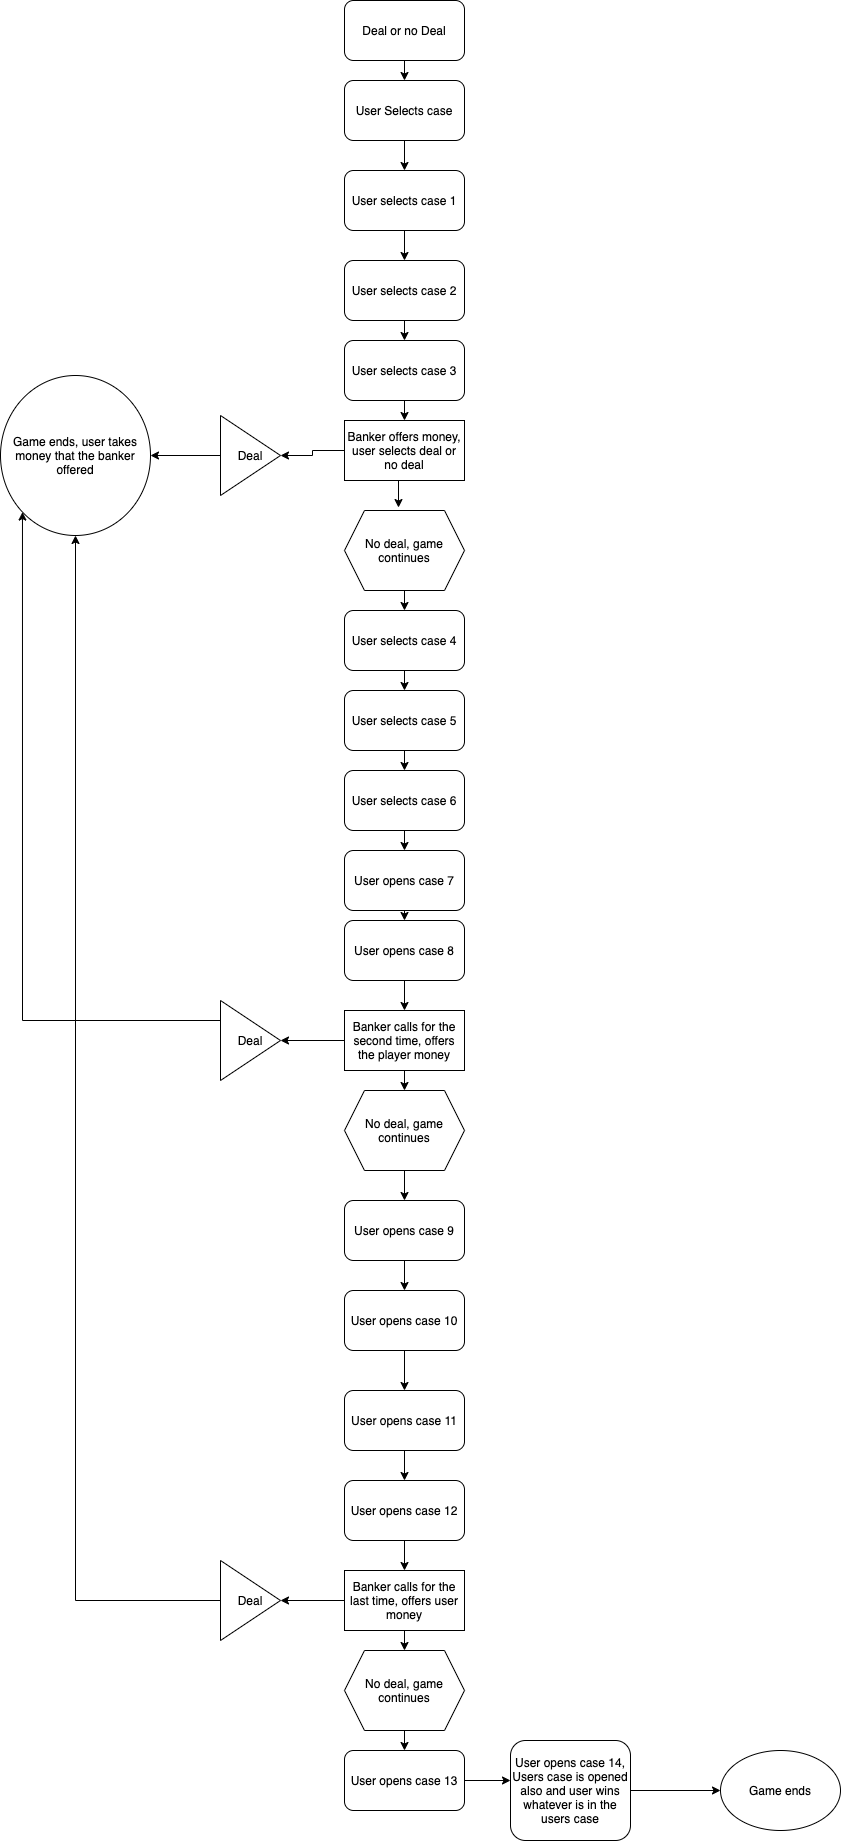

The diagram above was exported from draw.io. Its source (the exported page's mxGraphModel, read from the mxfile embedded in the PNG):
<mxGraphModel dx="946" dy="540" grid="1" gridSize="10" guides="1" tooltips="1" connect="1" arrows="1" fold="1" page="1" pageScale="1" pageWidth="1200" pageHeight="1920" math="0" shadow="0">
  <root>
    <mxCell id="0" />
    <mxCell id="1" parent="0" />
    <mxCell id="2NX7n81TpQMtjUyO9Oyo-29" style="edgeStyle=orthogonalEdgeStyle;rounded=0;orthogonalLoop=1;jettySize=auto;html=1;exitX=0.5;exitY=1;exitDx=0;exitDy=0;entryX=0.5;entryY=0;entryDx=0;entryDy=0;" edge="1" parent="1" source="2NX7n81TpQMtjUyO9Oyo-1" target="2NX7n81TpQMtjUyO9Oyo-2">
      <mxGeometry relative="1" as="geometry" />
    </mxCell>
    <mxCell id="2NX7n81TpQMtjUyO9Oyo-1" value="Deal or no Deal" style="rounded=1;whiteSpace=wrap;html=1;" vertex="1" parent="1">
      <mxGeometry x="354" y="10" width="120" height="60" as="geometry" />
    </mxCell>
    <mxCell id="2NX7n81TpQMtjUyO9Oyo-30" style="edgeStyle=orthogonalEdgeStyle;rounded=0;orthogonalLoop=1;jettySize=auto;html=1;exitX=0.5;exitY=1;exitDx=0;exitDy=0;entryX=0.5;entryY=0;entryDx=0;entryDy=0;" edge="1" parent="1" source="2NX7n81TpQMtjUyO9Oyo-2" target="2NX7n81TpQMtjUyO9Oyo-3">
      <mxGeometry relative="1" as="geometry" />
    </mxCell>
    <mxCell id="2NX7n81TpQMtjUyO9Oyo-2" value="User Selects case" style="rounded=1;whiteSpace=wrap;html=1;" vertex="1" parent="1">
      <mxGeometry x="354" y="90" width="120" height="60" as="geometry" />
    </mxCell>
    <mxCell id="2NX7n81TpQMtjUyO9Oyo-31" style="edgeStyle=orthogonalEdgeStyle;rounded=0;orthogonalLoop=1;jettySize=auto;html=1;exitX=0.5;exitY=1;exitDx=0;exitDy=0;entryX=0.5;entryY=0;entryDx=0;entryDy=0;" edge="1" parent="1" source="2NX7n81TpQMtjUyO9Oyo-3" target="2NX7n81TpQMtjUyO9Oyo-4">
      <mxGeometry relative="1" as="geometry" />
    </mxCell>
    <mxCell id="2NX7n81TpQMtjUyO9Oyo-3" value="User selects case 1" style="rounded=1;whiteSpace=wrap;html=1;" vertex="1" parent="1">
      <mxGeometry x="354" y="180" width="120" height="60" as="geometry" />
    </mxCell>
    <mxCell id="2NX7n81TpQMtjUyO9Oyo-32" style="edgeStyle=orthogonalEdgeStyle;rounded=0;orthogonalLoop=1;jettySize=auto;html=1;exitX=0.5;exitY=1;exitDx=0;exitDy=0;entryX=0.5;entryY=0;entryDx=0;entryDy=0;" edge="1" parent="1" source="2NX7n81TpQMtjUyO9Oyo-4" target="2NX7n81TpQMtjUyO9Oyo-5">
      <mxGeometry relative="1" as="geometry" />
    </mxCell>
    <mxCell id="2NX7n81TpQMtjUyO9Oyo-4" value="User selects case 2" style="rounded=1;whiteSpace=wrap;html=1;" vertex="1" parent="1">
      <mxGeometry x="354" y="270" width="120" height="60" as="geometry" />
    </mxCell>
    <mxCell id="2NX7n81TpQMtjUyO9Oyo-33" style="edgeStyle=orthogonalEdgeStyle;rounded=0;orthogonalLoop=1;jettySize=auto;html=1;exitX=0.5;exitY=1;exitDx=0;exitDy=0;entryX=0.5;entryY=0;entryDx=0;entryDy=0;" edge="1" parent="1" source="2NX7n81TpQMtjUyO9Oyo-5" target="2NX7n81TpQMtjUyO9Oyo-7">
      <mxGeometry relative="1" as="geometry" />
    </mxCell>
    <mxCell id="2NX7n81TpQMtjUyO9Oyo-5" value="User selects case 3" style="rounded=1;whiteSpace=wrap;html=1;" vertex="1" parent="1">
      <mxGeometry x="354" y="350" width="120" height="60" as="geometry" />
    </mxCell>
    <mxCell id="2NX7n81TpQMtjUyO9Oyo-6" value="Game ends, user takes money that the banker offered&lt;br&gt;" style="ellipse;whiteSpace=wrap;html=1;" vertex="1" parent="1">
      <mxGeometry x="10" y="385" width="150" height="160" as="geometry" />
    </mxCell>
    <mxCell id="2NX7n81TpQMtjUyO9Oyo-34" style="edgeStyle=orthogonalEdgeStyle;rounded=0;orthogonalLoop=1;jettySize=auto;html=1;exitX=0;exitY=0.5;exitDx=0;exitDy=0;" edge="1" parent="1" source="2NX7n81TpQMtjUyO9Oyo-7" target="2NX7n81TpQMtjUyO9Oyo-8">
      <mxGeometry relative="1" as="geometry" />
    </mxCell>
    <mxCell id="2NX7n81TpQMtjUyO9Oyo-36" style="edgeStyle=orthogonalEdgeStyle;rounded=0;orthogonalLoop=1;jettySize=auto;html=1;exitX=0.5;exitY=1;exitDx=0;exitDy=0;entryX=0.45;entryY=-0.037;entryDx=0;entryDy=0;entryPerimeter=0;" edge="1" parent="1" source="2NX7n81TpQMtjUyO9Oyo-7" target="2NX7n81TpQMtjUyO9Oyo-9">
      <mxGeometry relative="1" as="geometry" />
    </mxCell>
    <mxCell id="2NX7n81TpQMtjUyO9Oyo-7" value="Banker offers money, user selects deal or no deal" style="rounded=0;whiteSpace=wrap;html=1;" vertex="1" parent="1">
      <mxGeometry x="354" y="430" width="120" height="60" as="geometry" />
    </mxCell>
    <mxCell id="2NX7n81TpQMtjUyO9Oyo-35" style="edgeStyle=orthogonalEdgeStyle;rounded=0;orthogonalLoop=1;jettySize=auto;html=1;exitX=0;exitY=0.5;exitDx=0;exitDy=0;" edge="1" parent="1" source="2NX7n81TpQMtjUyO9Oyo-8" target="2NX7n81TpQMtjUyO9Oyo-6">
      <mxGeometry relative="1" as="geometry" />
    </mxCell>
    <mxCell id="2NX7n81TpQMtjUyO9Oyo-8" value="Deal" style="triangle;whiteSpace=wrap;html=1;" vertex="1" parent="1">
      <mxGeometry x="230" y="425" width="60" height="80" as="geometry" />
    </mxCell>
    <mxCell id="2NX7n81TpQMtjUyO9Oyo-37" style="edgeStyle=orthogonalEdgeStyle;rounded=0;orthogonalLoop=1;jettySize=auto;html=1;exitX=0.5;exitY=1;exitDx=0;exitDy=0;entryX=0.5;entryY=0;entryDx=0;entryDy=0;" edge="1" parent="1" source="2NX7n81TpQMtjUyO9Oyo-9" target="2NX7n81TpQMtjUyO9Oyo-10">
      <mxGeometry relative="1" as="geometry" />
    </mxCell>
    <mxCell id="2NX7n81TpQMtjUyO9Oyo-9" value="No deal, game continues&lt;br&gt;" style="shape=hexagon;perimeter=hexagonPerimeter2;whiteSpace=wrap;html=1;fixedSize=1;" vertex="1" parent="1">
      <mxGeometry x="354" y="520" width="120" height="80" as="geometry" />
    </mxCell>
    <mxCell id="2NX7n81TpQMtjUyO9Oyo-38" style="edgeStyle=orthogonalEdgeStyle;rounded=0;orthogonalLoop=1;jettySize=auto;html=1;exitX=0.5;exitY=1;exitDx=0;exitDy=0;entryX=0.5;entryY=0;entryDx=0;entryDy=0;" edge="1" parent="1" source="2NX7n81TpQMtjUyO9Oyo-10" target="2NX7n81TpQMtjUyO9Oyo-12">
      <mxGeometry relative="1" as="geometry" />
    </mxCell>
    <mxCell id="2NX7n81TpQMtjUyO9Oyo-10" value="User selects case 4&lt;br&gt;" style="rounded=1;whiteSpace=wrap;html=1;" vertex="1" parent="1">
      <mxGeometry x="354" y="620" width="120" height="60" as="geometry" />
    </mxCell>
    <mxCell id="2NX7n81TpQMtjUyO9Oyo-39" style="edgeStyle=orthogonalEdgeStyle;rounded=0;orthogonalLoop=1;jettySize=auto;html=1;exitX=0.5;exitY=1;exitDx=0;exitDy=0;entryX=0.5;entryY=0;entryDx=0;entryDy=0;" edge="1" parent="1" source="2NX7n81TpQMtjUyO9Oyo-12" target="2NX7n81TpQMtjUyO9Oyo-13">
      <mxGeometry relative="1" as="geometry" />
    </mxCell>
    <mxCell id="2NX7n81TpQMtjUyO9Oyo-12" value="User selects case 5" style="rounded=1;whiteSpace=wrap;html=1;" vertex="1" parent="1">
      <mxGeometry x="354" y="700" width="120" height="60" as="geometry" />
    </mxCell>
    <mxCell id="2NX7n81TpQMtjUyO9Oyo-40" style="edgeStyle=orthogonalEdgeStyle;rounded=0;orthogonalLoop=1;jettySize=auto;html=1;exitX=0.5;exitY=1;exitDx=0;exitDy=0;entryX=0.5;entryY=0;entryDx=0;entryDy=0;" edge="1" parent="1" source="2NX7n81TpQMtjUyO9Oyo-13" target="2NX7n81TpQMtjUyO9Oyo-14">
      <mxGeometry relative="1" as="geometry" />
    </mxCell>
    <mxCell id="2NX7n81TpQMtjUyO9Oyo-13" value="User selects case 6&lt;br&gt;" style="rounded=1;whiteSpace=wrap;html=1;" vertex="1" parent="1">
      <mxGeometry x="354" y="780" width="120" height="60" as="geometry" />
    </mxCell>
    <mxCell id="2NX7n81TpQMtjUyO9Oyo-41" style="edgeStyle=orthogonalEdgeStyle;rounded=0;orthogonalLoop=1;jettySize=auto;html=1;exitX=0.5;exitY=1;exitDx=0;exitDy=0;entryX=0.5;entryY=0;entryDx=0;entryDy=0;" edge="1" parent="1" source="2NX7n81TpQMtjUyO9Oyo-14" target="2NX7n81TpQMtjUyO9Oyo-15">
      <mxGeometry relative="1" as="geometry" />
    </mxCell>
    <mxCell id="2NX7n81TpQMtjUyO9Oyo-14" value="User opens case 7" style="rounded=1;whiteSpace=wrap;html=1;" vertex="1" parent="1">
      <mxGeometry x="354" y="860" width="120" height="60" as="geometry" />
    </mxCell>
    <mxCell id="2NX7n81TpQMtjUyO9Oyo-42" style="edgeStyle=orthogonalEdgeStyle;rounded=0;orthogonalLoop=1;jettySize=auto;html=1;exitX=0.5;exitY=1;exitDx=0;exitDy=0;entryX=0.5;entryY=0;entryDx=0;entryDy=0;" edge="1" parent="1" source="2NX7n81TpQMtjUyO9Oyo-15" target="2NX7n81TpQMtjUyO9Oyo-16">
      <mxGeometry relative="1" as="geometry" />
    </mxCell>
    <mxCell id="2NX7n81TpQMtjUyO9Oyo-15" value="User opens case 8&lt;br&gt;" style="rounded=1;whiteSpace=wrap;html=1;" vertex="1" parent="1">
      <mxGeometry x="354" y="930" width="120" height="60" as="geometry" />
    </mxCell>
    <mxCell id="2NX7n81TpQMtjUyO9Oyo-43" style="edgeStyle=orthogonalEdgeStyle;rounded=0;orthogonalLoop=1;jettySize=auto;html=1;exitX=0;exitY=0.5;exitDx=0;exitDy=0;entryX=1;entryY=0.5;entryDx=0;entryDy=0;" edge="1" parent="1" source="2NX7n81TpQMtjUyO9Oyo-16" target="2NX7n81TpQMtjUyO9Oyo-17">
      <mxGeometry relative="1" as="geometry" />
    </mxCell>
    <mxCell id="2NX7n81TpQMtjUyO9Oyo-45" style="edgeStyle=orthogonalEdgeStyle;rounded=0;orthogonalLoop=1;jettySize=auto;html=1;exitX=0.5;exitY=1;exitDx=0;exitDy=0;entryX=0.5;entryY=0;entryDx=0;entryDy=0;" edge="1" parent="1" source="2NX7n81TpQMtjUyO9Oyo-16" target="2NX7n81TpQMtjUyO9Oyo-18">
      <mxGeometry relative="1" as="geometry" />
    </mxCell>
    <mxCell id="2NX7n81TpQMtjUyO9Oyo-16" value="Banker calls for the second time, offers the player money&lt;br&gt;" style="rounded=0;whiteSpace=wrap;html=1;" vertex="1" parent="1">
      <mxGeometry x="354" y="1020" width="120" height="60" as="geometry" />
    </mxCell>
    <mxCell id="2NX7n81TpQMtjUyO9Oyo-44" style="edgeStyle=orthogonalEdgeStyle;rounded=0;orthogonalLoop=1;jettySize=auto;html=1;exitX=0;exitY=0.25;exitDx=0;exitDy=0;entryX=0;entryY=1;entryDx=0;entryDy=0;" edge="1" parent="1" source="2NX7n81TpQMtjUyO9Oyo-17" target="2NX7n81TpQMtjUyO9Oyo-6">
      <mxGeometry relative="1" as="geometry" />
    </mxCell>
    <mxCell id="2NX7n81TpQMtjUyO9Oyo-17" value="Deal" style="triangle;whiteSpace=wrap;html=1;" vertex="1" parent="1">
      <mxGeometry x="230" y="1010" width="60" height="80" as="geometry" />
    </mxCell>
    <mxCell id="2NX7n81TpQMtjUyO9Oyo-46" style="edgeStyle=orthogonalEdgeStyle;rounded=0;orthogonalLoop=1;jettySize=auto;html=1;exitX=0.5;exitY=1;exitDx=0;exitDy=0;entryX=0.5;entryY=0;entryDx=0;entryDy=0;" edge="1" parent="1" source="2NX7n81TpQMtjUyO9Oyo-18" target="2NX7n81TpQMtjUyO9Oyo-19">
      <mxGeometry relative="1" as="geometry" />
    </mxCell>
    <mxCell id="2NX7n81TpQMtjUyO9Oyo-18" value="No deal, game continues" style="shape=hexagon;perimeter=hexagonPerimeter2;whiteSpace=wrap;html=1;fixedSize=1;" vertex="1" parent="1">
      <mxGeometry x="354" y="1100" width="120" height="80" as="geometry" />
    </mxCell>
    <mxCell id="2NX7n81TpQMtjUyO9Oyo-47" style="edgeStyle=orthogonalEdgeStyle;rounded=0;orthogonalLoop=1;jettySize=auto;html=1;exitX=0.5;exitY=1;exitDx=0;exitDy=0;entryX=0.5;entryY=0;entryDx=0;entryDy=0;" edge="1" parent="1" source="2NX7n81TpQMtjUyO9Oyo-19" target="2NX7n81TpQMtjUyO9Oyo-20">
      <mxGeometry relative="1" as="geometry" />
    </mxCell>
    <mxCell id="2NX7n81TpQMtjUyO9Oyo-19" value="User opens case 9" style="rounded=1;whiteSpace=wrap;html=1;" vertex="1" parent="1">
      <mxGeometry x="354" y="1210" width="120" height="60" as="geometry" />
    </mxCell>
    <mxCell id="2NX7n81TpQMtjUyO9Oyo-48" style="edgeStyle=orthogonalEdgeStyle;rounded=0;orthogonalLoop=1;jettySize=auto;html=1;exitX=0.5;exitY=1;exitDx=0;exitDy=0;entryX=0.5;entryY=0;entryDx=0;entryDy=0;" edge="1" parent="1" source="2NX7n81TpQMtjUyO9Oyo-20" target="2NX7n81TpQMtjUyO9Oyo-21">
      <mxGeometry relative="1" as="geometry" />
    </mxCell>
    <mxCell id="2NX7n81TpQMtjUyO9Oyo-20" value="User opens case 10" style="rounded=1;whiteSpace=wrap;html=1;" vertex="1" parent="1">
      <mxGeometry x="354" y="1300" width="120" height="60" as="geometry" />
    </mxCell>
    <mxCell id="2NX7n81TpQMtjUyO9Oyo-49" style="edgeStyle=orthogonalEdgeStyle;rounded=0;orthogonalLoop=1;jettySize=auto;html=1;exitX=0.5;exitY=1;exitDx=0;exitDy=0;entryX=0.5;entryY=0;entryDx=0;entryDy=0;" edge="1" parent="1" source="2NX7n81TpQMtjUyO9Oyo-21" target="2NX7n81TpQMtjUyO9Oyo-22">
      <mxGeometry relative="1" as="geometry" />
    </mxCell>
    <mxCell id="2NX7n81TpQMtjUyO9Oyo-21" value="User opens case 11" style="rounded=1;whiteSpace=wrap;html=1;" vertex="1" parent="1">
      <mxGeometry x="354" y="1400" width="120" height="60" as="geometry" />
    </mxCell>
    <mxCell id="2NX7n81TpQMtjUyO9Oyo-50" style="edgeStyle=orthogonalEdgeStyle;rounded=0;orthogonalLoop=1;jettySize=auto;html=1;exitX=0.5;exitY=1;exitDx=0;exitDy=0;entryX=0.5;entryY=0;entryDx=0;entryDy=0;" edge="1" parent="1" source="2NX7n81TpQMtjUyO9Oyo-22" target="2NX7n81TpQMtjUyO9Oyo-24">
      <mxGeometry relative="1" as="geometry" />
    </mxCell>
    <mxCell id="2NX7n81TpQMtjUyO9Oyo-22" value="User opens case 12" style="rounded=1;whiteSpace=wrap;html=1;" vertex="1" parent="1">
      <mxGeometry x="354" y="1490" width="120" height="60" as="geometry" />
    </mxCell>
    <mxCell id="2NX7n81TpQMtjUyO9Oyo-52" style="edgeStyle=orthogonalEdgeStyle;rounded=0;orthogonalLoop=1;jettySize=auto;html=1;exitX=0;exitY=0.5;exitDx=0;exitDy=0;entryX=0.5;entryY=1;entryDx=0;entryDy=0;" edge="1" parent="1" source="2NX7n81TpQMtjUyO9Oyo-23" target="2NX7n81TpQMtjUyO9Oyo-6">
      <mxGeometry relative="1" as="geometry" />
    </mxCell>
    <mxCell id="2NX7n81TpQMtjUyO9Oyo-23" value="Deal" style="triangle;whiteSpace=wrap;html=1;" vertex="1" parent="1">
      <mxGeometry x="230" y="1570" width="60" height="80" as="geometry" />
    </mxCell>
    <mxCell id="2NX7n81TpQMtjUyO9Oyo-51" style="edgeStyle=orthogonalEdgeStyle;rounded=0;orthogonalLoop=1;jettySize=auto;html=1;exitX=0;exitY=0.5;exitDx=0;exitDy=0;entryX=1;entryY=0.5;entryDx=0;entryDy=0;" edge="1" parent="1" source="2NX7n81TpQMtjUyO9Oyo-24" target="2NX7n81TpQMtjUyO9Oyo-23">
      <mxGeometry relative="1" as="geometry" />
    </mxCell>
    <mxCell id="2NX7n81TpQMtjUyO9Oyo-53" style="edgeStyle=orthogonalEdgeStyle;rounded=0;orthogonalLoop=1;jettySize=auto;html=1;exitX=0.5;exitY=1;exitDx=0;exitDy=0;entryX=0.5;entryY=0;entryDx=0;entryDy=0;" edge="1" parent="1" source="2NX7n81TpQMtjUyO9Oyo-24" target="2NX7n81TpQMtjUyO9Oyo-25">
      <mxGeometry relative="1" as="geometry" />
    </mxCell>
    <mxCell id="2NX7n81TpQMtjUyO9Oyo-24" value="Banker calls for the last time, offers user money" style="rounded=0;whiteSpace=wrap;html=1;" vertex="1" parent="1">
      <mxGeometry x="354" y="1580" width="120" height="60" as="geometry" />
    </mxCell>
    <mxCell id="2NX7n81TpQMtjUyO9Oyo-54" style="edgeStyle=orthogonalEdgeStyle;rounded=0;orthogonalLoop=1;jettySize=auto;html=1;exitX=0.5;exitY=1;exitDx=0;exitDy=0;entryX=0.5;entryY=0;entryDx=0;entryDy=0;" edge="1" parent="1" source="2NX7n81TpQMtjUyO9Oyo-25" target="2NX7n81TpQMtjUyO9Oyo-26">
      <mxGeometry relative="1" as="geometry" />
    </mxCell>
    <mxCell id="2NX7n81TpQMtjUyO9Oyo-25" value="No deal, game continues" style="shape=hexagon;perimeter=hexagonPerimeter2;whiteSpace=wrap;html=1;fixedSize=1;" vertex="1" parent="1">
      <mxGeometry x="354" y="1660" width="120" height="80" as="geometry" />
    </mxCell>
    <mxCell id="2NX7n81TpQMtjUyO9Oyo-55" style="edgeStyle=orthogonalEdgeStyle;rounded=0;orthogonalLoop=1;jettySize=auto;html=1;exitX=1;exitY=0.5;exitDx=0;exitDy=0;entryX=0;entryY=0.4;entryDx=0;entryDy=0;entryPerimeter=0;" edge="1" parent="1" source="2NX7n81TpQMtjUyO9Oyo-26" target="2NX7n81TpQMtjUyO9Oyo-27">
      <mxGeometry relative="1" as="geometry" />
    </mxCell>
    <mxCell id="2NX7n81TpQMtjUyO9Oyo-26" value="User opens case 13" style="rounded=1;whiteSpace=wrap;html=1;" vertex="1" parent="1">
      <mxGeometry x="354" y="1760" width="120" height="60" as="geometry" />
    </mxCell>
    <mxCell id="2NX7n81TpQMtjUyO9Oyo-56" style="edgeStyle=orthogonalEdgeStyle;rounded=0;orthogonalLoop=1;jettySize=auto;html=1;exitX=1;exitY=0.5;exitDx=0;exitDy=0;" edge="1" parent="1" source="2NX7n81TpQMtjUyO9Oyo-27" target="2NX7n81TpQMtjUyO9Oyo-28">
      <mxGeometry relative="1" as="geometry" />
    </mxCell>
    <mxCell id="2NX7n81TpQMtjUyO9Oyo-27" value="User opens case 14, Users case is opened also and user wins whatever is in the users case" style="rounded=1;whiteSpace=wrap;html=1;" vertex="1" parent="1">
      <mxGeometry x="520" y="1750" width="120" height="100" as="geometry" />
    </mxCell>
    <mxCell id="2NX7n81TpQMtjUyO9Oyo-28" value="Game ends&lt;br&gt;" style="ellipse;whiteSpace=wrap;html=1;" vertex="1" parent="1">
      <mxGeometry x="730" y="1760" width="120" height="80" as="geometry" />
    </mxCell>
  </root>
</mxGraphModel>